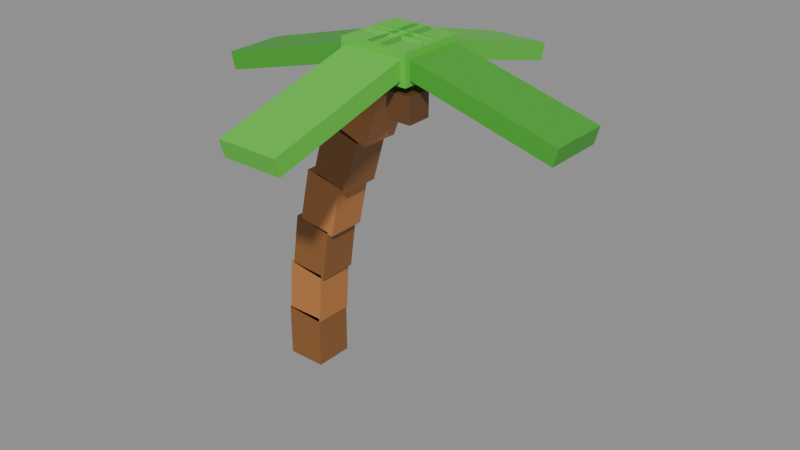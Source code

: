 # Source: tree_palm.blend  (saved by Blender 5.0.119; exported with 4.5.12 LTS)
import bpy
from mathutils import Matrix  # noqa: F401  (used for matrix-valued properties, if any)

bpy.ops.wm.read_factory_settings(use_empty=True)
scene = bpy.context.scene
scene.name = 'Scene'

# ---- materials (node trees are filled in below, after node groups)
mat_8a5a2b = bpy.data.materials.new('#8a5a2b')
mat_8a5a2b.diffuse_color = (0.2542, 0.1022, 0.02416, 1.0)
mat_b9783f = bpy.data.materials.new('#b9783f')
mat_b9783f.diffuse_color = (0.4851, 0.1878, 0.04971, 1.0)
mat_43a82f = bpy.data.materials.new('#43a82f')
mat_43a82f.diffuse_color = (0.05613, 0.3916, 0.02843, 1.0)
mat_5cc93f = bpy.data.materials.new('#5cc93f')
mat_5cc93f.diffuse_color = (0.107, 0.5841, 0.04971, 1.0)
mat_6b4423 = bpy.data.materials.new('#6b4423')
mat_6b4423.diffuse_color = (0.147, 0.05781, 0.01681, 1.0)

# ---- material node trees
mat_8a5a2b.use_nodes = True; mat_8a5a2b.node_tree.nodes.clear()
_N = mat_8a5a2b.node_tree.nodes; _L = mat_8a5a2b.node_tree.links
n0 = _N.new('ShaderNodeBsdfPrincipled'); n0.name = 'Principled BSDF'; n0.location = (-200, 100)
n0.inputs[0].default_value = (0.2542, 0.1022, 0.02416, 1.0)
n1 = _N.new('ShaderNodeOutputMaterial'); n1.name = 'Material Output'; n1.location = (200, 100)
_L.new(n0.outputs[0], n1.inputs[0])
n1.is_active_output = True
mat_b9783f.use_nodes = True; mat_b9783f.node_tree.nodes.clear()
_N = mat_b9783f.node_tree.nodes; _L = mat_b9783f.node_tree.links
n0 = _N.new('ShaderNodeBsdfPrincipled'); n0.name = 'Principled BSDF'; n0.location = (-200, 100)
n0.inputs[0].default_value = (0.4851, 0.1878, 0.04971, 1.0)
n1 = _N.new('ShaderNodeOutputMaterial'); n1.name = 'Material Output'; n1.location = (200, 100)
_L.new(n0.outputs[0], n1.inputs[0])
n1.is_active_output = True
mat_43a82f.use_nodes = True; mat_43a82f.node_tree.nodes.clear()
_N = mat_43a82f.node_tree.nodes; _L = mat_43a82f.node_tree.links
n0 = _N.new('ShaderNodeBsdfPrincipled'); n0.name = 'Principled BSDF'; n0.location = (-200, 100)
n0.inputs[0].default_value = (0.05613, 0.3916, 0.02843, 1.0)
n1 = _N.new('ShaderNodeOutputMaterial'); n1.name = 'Material Output'; n1.location = (200, 100)
_L.new(n0.outputs[0], n1.inputs[0])
n1.is_active_output = True
mat_5cc93f.use_nodes = True; mat_5cc93f.node_tree.nodes.clear()
_N = mat_5cc93f.node_tree.nodes; _L = mat_5cc93f.node_tree.links
n0 = _N.new('ShaderNodeBsdfPrincipled'); n0.name = 'Principled BSDF'; n0.location = (-200, 100)
n0.inputs[0].default_value = (0.107, 0.5841, 0.04971, 1.0)
n1 = _N.new('ShaderNodeOutputMaterial'); n1.name = 'Material Output'; n1.location = (200, 100)
_L.new(n0.outputs[0], n1.inputs[0])
n1.is_active_output = True
mat_6b4423.use_nodes = True; mat_6b4423.node_tree.nodes.clear()
_N = mat_6b4423.node_tree.nodes; _L = mat_6b4423.node_tree.links
n0 = _N.new('ShaderNodeBsdfPrincipled'); n0.name = 'Principled BSDF'; n0.location = (-200, 100)
n0.inputs[0].default_value = (0.147, 0.05781, 0.01681, 1.0)
n1 = _N.new('ShaderNodeOutputMaterial'); n1.name = 'Material Output'; n1.location = (200, 100)
_L.new(n0.outputs[0], n1.inputs[0])
n1.is_active_output = True

# ---- meshes
me_cube = bpy.data.meshes.new('Cube')
me_cube.from_pydata([(-0.4, -0.4, 0.0), (-0.4, -0.4, 1.1), (-0.4, 0.4, 0.0), (-0.4, 0.4, 1.1), (0.4, -0.4, 0.0), (0.4, -0.4, 1.1), (0.4, 0.4, 0.0), (0.4, 0.4, 1.1)], [], [(0, 1, 3, 2), (2, 3, 7, 6), (6, 7, 5, 4), (4, 5, 1, 0), (2, 6, 4, 0), (7, 3, 1, 5)])
_uv = me_cube.uv_layers.new(name='UVMap')
_uv.uv.foreach_set('vector', [0.375, 0.0, 0.625, 0.0, 0.625, 0.25, 0.375, 0.25, 0.375, 0.25, 0.625, 0.25, 0.625, 0.5, 0.375, 0.5, 0.375, 0.5, 0.625, 0.5, 0.625, 0.75, 0.375, 0.75, 0.375, 0.75, 0.625, 0.75, 0.625, 1.0, 0.375, 1.0, 0.125, 0.5, 0.375, 0.5, 0.375, 0.75, 0.125, 0.75, 0.625, 0.5, 0.875, 0.5, 0.875, 0.75, 0.625, 0.75])
me_cube.materials.append(mat_8a5a2b)
me_cube.update()
me_cube_001 = bpy.data.meshes.new('Cube.001')
me_cube_001.from_pydata([(-0.3774, -0.4, 1.079), (-0.3007, -0.4, 2.177), (-0.3774, 0.4, 1.079), (-0.3007, 0.4, 2.177), (0.4207, -0.4, 1.023), (0.4974, -0.4, 2.121), (0.4207, 0.4, 1.023), (0.4974, 0.4, 2.121)], [], [(0, 1, 3, 2), (2, 3, 7, 6), (6, 7, 5, 4), (4, 5, 1, 0), (2, 6, 4, 0), (7, 3, 1, 5)])
_uv = me_cube_001.uv_layers.new(name='UVMap')
_uv.uv.foreach_set('vector', [0.375, 0.0, 0.625, 0.0, 0.625, 0.25, 0.375, 0.25, 0.375, 0.25, 0.625, 0.25, 0.625, 0.5, 0.375, 0.5, 0.375, 0.5, 0.625, 0.5, 0.625, 0.75, 0.375, 0.75, 0.375, 0.75, 0.625, 0.75, 0.625, 1.0, 0.375, 1.0, 0.125, 0.5, 0.375, 0.5, 0.375, 0.75, 0.125, 0.75, 0.625, 0.5, 0.875, 0.5, 0.875, 0.75, 0.625, 0.75])
me_cube_001.materials.append(mat_b9783f)
me_cube_001.update()
me_cube_002 = bpy.data.meshes.new('Cube.002')
me_cube_002.from_pydata([(-0.2327, -0.4, 2.161), (-0.07956, -0.4, 3.25), (-0.2327, 0.4, 2.161), (-0.07956, 0.4, 3.25), (0.5596, -0.4, 2.05), (0.7127, -0.4, 3.139), (0.5596, 0.4, 2.05), (0.7127, 0.4, 3.139)], [], [(0, 1, 3, 2), (2, 3, 7, 6), (6, 7, 5, 4), (4, 5, 1, 0), (2, 6, 4, 0), (7, 3, 1, 5)])
_uv = me_cube_002.uv_layers.new(name='UVMap')
_uv.uv.foreach_set('vector', [0.375, 0.0, 0.625, 0.0, 0.625, 0.25, 0.375, 0.25, 0.375, 0.25, 0.625, 0.25, 0.625, 0.5, 0.375, 0.5, 0.375, 0.5, 0.625, 0.5, 0.625, 0.75, 0.375, 0.75, 0.375, 0.75, 0.625, 0.75, 0.625, 1.0, 0.375, 1.0, 0.125, 0.5, 0.375, 0.5, 0.375, 0.75, 0.125, 0.75, 0.625, 0.5, 0.875, 0.5, 0.875, 0.75, 0.625, 0.75])
me_cube_002.materials.append(mat_8a5a2b)
me_cube_002.update()
me_cube_003 = bpy.data.meshes.new('Cube.003')
me_cube_003.from_pydata([(0.03439, -0.4, 3.245), (0.2631, -0.4, 4.321), (0.03439, 0.4, 3.245), (0.2631, 0.4, 4.321), (0.8169, -0.4, 3.079), (1.046, -0.4, 4.155), (0.8169, 0.4, 3.079), (1.046, 0.4, 4.155)], [], [(0, 1, 3, 2), (2, 3, 7, 6), (6, 7, 5, 4), (4, 5, 1, 0), (2, 6, 4, 0), (7, 3, 1, 5)])
_uv = me_cube_003.uv_layers.new(name='UVMap')
_uv.uv.foreach_set('vector', [0.375, 0.0, 0.625, 0.0, 0.625, 0.25, 0.375, 0.25, 0.375, 0.25, 0.625, 0.25, 0.625, 0.5, 0.375, 0.5, 0.375, 0.5, 0.625, 0.5, 0.625, 0.75, 0.375, 0.75, 0.375, 0.75, 0.625, 0.75, 0.625, 1.0, 0.375, 1.0, 0.125, 0.5, 0.375, 0.5, 0.375, 0.75, 0.125, 0.75, 0.625, 0.5, 0.875, 0.5, 0.875, 0.75, 0.625, 0.75])
me_cube_003.materials.append(mat_b9783f)
me_cube_003.update()
me_cube_004 = bpy.data.meshes.new('Cube.004')
me_cube_004.from_pydata([(0.4239, -0.4, 4.332), (0.7271, -0.4, 5.389), (0.4239, 0.4, 4.332), (0.7271, 0.4, 5.389), (1.193, -0.4, 4.111), (1.496, -0.4, 5.168), (1.193, 0.4, 4.111), (1.496, 0.4, 5.168)], [], [(0, 1, 3, 2), (2, 3, 7, 6), (6, 7, 5, 4), (4, 5, 1, 0), (2, 6, 4, 0), (7, 3, 1, 5)])
_uv = me_cube_004.uv_layers.new(name='UVMap')
_uv.uv.foreach_set('vector', [0.375, 0.0, 0.625, 0.0, 0.625, 0.25, 0.375, 0.25, 0.375, 0.25, 0.625, 0.25, 0.625, 0.5, 0.375, 0.5, 0.375, 0.5, 0.625, 0.5, 0.625, 0.75, 0.375, 0.75, 0.375, 0.75, 0.625, 0.75, 0.625, 1.0, 0.375, 1.0, 0.125, 0.5, 0.375, 0.5, 0.375, 0.75, 0.125, 0.75, 0.625, 0.5, 0.875, 0.5, 0.875, 0.75, 0.625, 0.75])
me_cube_004.materials.append(mat_8a5a2b)
me_cube_004.update()
me_cube_005 = bpy.data.meshes.new('Cube.005')
me_cube_005.from_pydata([(0.936, -0.4, 5.42), (1.312, -0.4, 6.454), (0.936, 0.4, 5.42), (1.312, 0.4, 6.454), (1.688, -0.4, 5.146), (2.064, -0.4, 6.18), (1.688, 0.4, 5.146), (2.064, 0.4, 6.18)], [], [(0, 1, 3, 2), (2, 3, 7, 6), (6, 7, 5, 4), (4, 5, 1, 0), (2, 6, 4, 0), (7, 3, 1, 5)])
_uv = me_cube_005.uv_layers.new(name='UVMap')
_uv.uv.foreach_set('vector', [0.375, 0.0, 0.625, 0.0, 0.625, 0.25, 0.375, 0.25, 0.375, 0.25, 0.625, 0.25, 0.625, 0.5, 0.375, 0.5, 0.375, 0.5, 0.625, 0.5, 0.625, 0.75, 0.375, 0.75, 0.375, 0.75, 0.625, 0.75, 0.625, 1.0, 0.375, 1.0, 0.125, 0.5, 0.375, 0.5, 0.375, 0.75, 0.125, 0.75, 0.625, 0.5, 0.875, 0.5, 0.875, 0.75, 0.625, 0.75])
me_cube_005.materials.append(mat_b9783f)
me_cube_005.update()
me_cube_006 = bpy.data.meshes.new('Cube.006')
me_cube_006.from_pydata([(2.176, -0.6, 6.897), (2.267, -0.6, 7.235), (2.176, 0.6, 6.897), (2.267, 0.6, 7.235), (5.653, -0.6, 5.965), (5.744, -0.6, 6.303), (5.653, 0.6, 5.965), (5.744, 0.6, 6.303)], [], [(0, 1, 3, 2), (2, 3, 7, 6), (6, 7, 5, 4), (4, 5, 1, 0), (2, 6, 4, 0), (7, 3, 1, 5)])
_uv = me_cube_006.uv_layers.new(name='UVMap')
_uv.uv.foreach_set('vector', [0.375, 0.0, 0.625, 0.0, 0.625, 0.25, 0.375, 0.25, 0.375, 0.25, 0.625, 0.25, 0.625, 0.5, 0.375, 0.5, 0.375, 0.5, 0.625, 0.5, 0.625, 0.75, 0.375, 0.75, 0.375, 0.75, 0.625, 0.75, 0.625, 1.0, 0.375, 1.0, 0.125, 0.5, 0.375, 0.5, 0.375, 0.75, 0.125, 0.75, 0.625, 0.5, 0.875, 0.5, 0.875, 0.75, 0.625, 0.75])
me_cube_006.materials.append(mat_43a82f)
me_cube_006.update()
me_cube_007 = bpy.data.meshes.new('Cube.007')
me_cube_007.from_pydata([(2.76, 0.01604, 6.897), (2.76, 0.1066, 7.235), (1.56, 0.01604, 6.897), (1.56, 0.1066, 7.235), (2.76, 3.493, 5.965), (2.76, 3.584, 6.303), (1.56, 3.493, 5.965), (1.56, 3.584, 6.303)], [], [(0, 1, 3, 2), (2, 3, 7, 6), (6, 7, 5, 4), (4, 5, 1, 0), (2, 6, 4, 0), (7, 3, 1, 5)])
_uv = me_cube_007.uv_layers.new(name='UVMap')
_uv.uv.foreach_set('vector', [0.375, 0.0, 0.625, 0.0, 0.625, 0.25, 0.375, 0.25, 0.375, 0.25, 0.625, 0.25, 0.625, 0.5, 0.375, 0.5, 0.375, 0.5, 0.625, 0.5, 0.625, 0.75, 0.375, 0.75, 0.375, 0.75, 0.625, 0.75, 0.625, 1.0, 0.375, 1.0, 0.125, 0.5, 0.375, 0.5, 0.375, 0.75, 0.125, 0.75, 0.625, 0.5, 0.875, 0.5, 0.875, 0.75, 0.625, 0.75])
me_cube_007.materials.append(mat_5cc93f)
me_cube_007.update()
me_cube_008 = bpy.data.meshes.new('Cube.008')
me_cube_008.from_pydata([(2.144, 0.6, 6.897), (2.053, 0.6, 7.235), (2.144, -0.6, 6.897), (2.053, -0.6, 7.235), (-1.333, 0.6, 5.965), (-1.424, 0.6, 6.303), (-1.333, -0.6, 5.965), (-1.424, -0.6, 6.303)], [], [(0, 1, 3, 2), (2, 3, 7, 6), (6, 7, 5, 4), (4, 5, 1, 0), (2, 6, 4, 0), (7, 3, 1, 5)])
_uv = me_cube_008.uv_layers.new(name='UVMap')
_uv.uv.foreach_set('vector', [0.375, 0.0, 0.625, 0.0, 0.625, 0.25, 0.375, 0.25, 0.375, 0.25, 0.625, 0.25, 0.625, 0.5, 0.375, 0.5, 0.375, 0.5, 0.625, 0.5, 0.625, 0.75, 0.375, 0.75, 0.375, 0.75, 0.625, 0.75, 0.625, 1.0, 0.375, 1.0, 0.125, 0.5, 0.375, 0.5, 0.375, 0.75, 0.125, 0.75, 0.625, 0.5, 0.875, 0.5, 0.875, 0.75, 0.625, 0.75])
me_cube_008.materials.append(mat_43a82f)
me_cube_008.update()
me_cube_009 = bpy.data.meshes.new('Cube.009')
me_cube_009.from_pydata([(1.56, -0.01604, 6.897), (1.56, -0.1066, 7.235), (2.76, -0.01604, 6.897), (2.76, -0.1066, 7.235), (1.56, -3.493, 5.965), (1.56, -3.584, 6.303), (2.76, -3.493, 5.965), (2.76, -3.584, 6.303)], [], [(0, 1, 3, 2), (2, 3, 7, 6), (6, 7, 5, 4), (4, 5, 1, 0), (2, 6, 4, 0), (7, 3, 1, 5)])
_uv = me_cube_009.uv_layers.new(name='UVMap')
_uv.uv.foreach_set('vector', [0.375, 0.0, 0.625, 0.0, 0.625, 0.25, 0.375, 0.25, 0.375, 0.25, 0.625, 0.25, 0.625, 0.5, 0.375, 0.5, 0.375, 0.5, 0.625, 0.5, 0.625, 0.75, 0.375, 0.75, 0.375, 0.75, 0.625, 0.75, 0.625, 1.0, 0.375, 1.0, 0.125, 0.5, 0.375, 0.5, 0.375, 0.75, 0.125, 0.75, 0.625, 0.5, 0.875, 0.5, 0.875, 0.75, 0.625, 0.75])
me_cube_009.materials.append(mat_5cc93f)
me_cube_009.update()
me_cube_010 = bpy.data.meshes.new('Cube.010')
me_cube_010.from_pydata([(1.46, -0.7, 6.6), (1.46, -0.7, 7.2), (1.46, 0.7, 6.6), (1.46, 0.7, 7.2), (2.86, -0.7, 6.6), (2.86, -0.7, 7.2), (2.86, 0.7, 6.6), (2.86, 0.7, 7.2)], [], [(0, 1, 3, 2), (2, 3, 7, 6), (6, 7, 5, 4), (4, 5, 1, 0), (2, 6, 4, 0), (7, 3, 1, 5)])
_uv = me_cube_010.uv_layers.new(name='UVMap')
_uv.uv.foreach_set('vector', [0.375, 0.0, 0.625, 0.0, 0.625, 0.25, 0.375, 0.25, 0.375, 0.25, 0.625, 0.25, 0.625, 0.5, 0.375, 0.5, 0.375, 0.5, 0.625, 0.5, 0.625, 0.75, 0.375, 0.75, 0.375, 0.75, 0.625, 0.75, 0.625, 1.0, 0.375, 1.0, 0.125, 0.5, 0.375, 0.5, 0.375, 0.75, 0.125, 0.75, 0.625, 0.5, 0.875, 0.5, 0.875, 0.75, 0.625, 0.75])
me_cube_010.materials.append(mat_5cc93f)
me_cube_010.update()
me_cube_011 = bpy.data.meshes.new('Cube.011')
me_cube_011.from_pydata([(2.41, -0.65, 5.95), (2.41, -0.65, 6.45), (2.41, -0.15, 5.95), (2.41, -0.15, 6.45), (2.91, -0.65, 5.95), (2.91, -0.65, 6.45), (2.91, -0.15, 5.95), (2.91, -0.15, 6.45)], [], [(0, 1, 3, 2), (2, 3, 7, 6), (6, 7, 5, 4), (4, 5, 1, 0), (2, 6, 4, 0), (7, 3, 1, 5)])
_uv = me_cube_011.uv_layers.new(name='UVMap')
_uv.uv.foreach_set('vector', [0.375, 0.0, 0.625, 0.0, 0.625, 0.25, 0.375, 0.25, 0.375, 0.25, 0.625, 0.25, 0.625, 0.5, 0.375, 0.5, 0.375, 0.5, 0.625, 0.5, 0.625, 0.75, 0.375, 0.75, 0.375, 0.75, 0.625, 0.75, 0.625, 1.0, 0.375, 1.0, 0.125, 0.5, 0.375, 0.5, 0.375, 0.75, 0.125, 0.75, 0.625, 0.5, 0.875, 0.5, 0.875, 0.75, 0.625, 0.75])
me_cube_011.materials.append(mat_6b4423)
me_cube_011.update()
me_cube_012 = bpy.data.meshes.new('Cube.012')
me_cube_012.from_pydata([(1.61, 0.25, 5.95), (1.61, 0.25, 6.45), (1.61, 0.75, 5.95), (1.61, 0.75, 6.45), (2.11, 0.25, 5.95), (2.11, 0.25, 6.45), (2.11, 0.75, 5.95), (2.11, 0.75, 6.45)], [], [(0, 1, 3, 2), (2, 3, 7, 6), (6, 7, 5, 4), (4, 5, 1, 0), (2, 6, 4, 0), (7, 3, 1, 5)])
_uv = me_cube_012.uv_layers.new(name='UVMap')
_uv.uv.foreach_set('vector', [0.375, 0.0, 0.625, 0.0, 0.625, 0.25, 0.375, 0.25, 0.375, 0.25, 0.625, 0.25, 0.625, 0.5, 0.375, 0.5, 0.375, 0.5, 0.625, 0.5, 0.625, 0.75, 0.375, 0.75, 0.375, 0.75, 0.625, 0.75, 0.625, 1.0, 0.375, 1.0, 0.125, 0.5, 0.375, 0.5, 0.375, 0.75, 0.125, 0.75, 0.625, 0.5, 0.875, 0.5, 0.875, 0.75, 0.625, 0.75])
me_cube_012.materials.append(mat_6b4423)
me_cube_012.update()

# ---- objects
ob_cube = bpy.data.objects.new('Cube', me_cube)
ob_cube_001 = bpy.data.objects.new('Cube.001', me_cube_001)
ob_cube_002 = bpy.data.objects.new('Cube.002', me_cube_002)
ob_cube_003 = bpy.data.objects.new('Cube.003', me_cube_003)
ob_cube_004 = bpy.data.objects.new('Cube.004', me_cube_004)
ob_cube_005 = bpy.data.objects.new('Cube.005', me_cube_005)
ob_cube_006 = bpy.data.objects.new('Cube.006', me_cube_006)
ob_cube_007 = bpy.data.objects.new('Cube.007', me_cube_007)
ob_cube_008 = bpy.data.objects.new('Cube.008', me_cube_008)
ob_cube_009 = bpy.data.objects.new('Cube.009', me_cube_009)
ob_cube_010 = bpy.data.objects.new('Cube.010', me_cube_010)
ob_cube_011 = bpy.data.objects.new('Cube.011', me_cube_011)
ob_cube_012 = bpy.data.objects.new('Cube.012', me_cube_012)

# ---- transforms, parenting, visibility, modifiers, constraints
ob_cube.location = (0.0, 0.0, 0.0)
ob_cube_001.location = (0.0, 0.0, 0.0)
ob_cube_002.location = (0.0, 0.0, 0.0)
ob_cube_003.location = (0.0, 0.0, 0.0)
ob_cube_004.location = (0.0, 0.0, 0.0)
ob_cube_005.location = (0.0, 0.0, 0.0)
ob_cube_006.location = (0.0, 0.0, 0.0)
ob_cube_007.location = (0.0, 0.0, 0.0)
ob_cube_008.location = (0.0, 0.0, 0.0)
ob_cube_009.location = (0.0, 0.0, 0.0)
ob_cube_010.location = (0.0, 0.0, 0.0)
ob_cube_011.location = (0.0, 0.0, 0.0)
ob_cube_012.location = (0.0, 0.0, 0.0)

# ---- collection membership
scene.collection.objects.link(ob_cube)
scene.collection.objects.link(ob_cube_001)
scene.collection.objects.link(ob_cube_002)
scene.collection.objects.link(ob_cube_003)
scene.collection.objects.link(ob_cube_004)
scene.collection.objects.link(ob_cube_005)
scene.collection.objects.link(ob_cube_006)
scene.collection.objects.link(ob_cube_007)
scene.collection.objects.link(ob_cube_008)
scene.collection.objects.link(ob_cube_009)
scene.collection.objects.link(ob_cube_010)
scene.collection.objects.link(ob_cube_011)
scene.collection.objects.link(ob_cube_012)

# ---- scene / render settings (as saved in the file)
scene.frame_start = 1; scene.frame_end = 250; scene.frame_set(1)
scene.render.engine = 'BLENDER_EEVEE_NEXT'
scene.render.bake_bias = 0.0
scene.render.bake_samples = 0
scene.cycles.sampling_pattern = 'TABULATED_SOBOL'
scene.eevee.use_volume_custom_range = False
bpy.context.view_layer.update()

# ---- added for rendering (the .blend has no active camera and no usable light): camera, sun + grey world if the file has none
cam_auto = bpy.data.cameras.new('AutoCamera')
cam_auto.lens = 50.0
cam_auto.sensor_width = 36.0
cam_auto.clip_end = 1000.0
ob_auto_camera = bpy.data.objects.new('AutoCamera', cam_auto)
scene.collection.objects.link(ob_auto_camera)
ob_auto_camera.location = (13.6827, -13.8273, 12.8357)
ob_auto_camera.rotation_euler = (1.09748, -7.21219e-08, 0.694738)
scene.camera = ob_auto_camera
light_auto_sun = bpy.data.lights.new('AutoSun', 'SUN')
light_auto_sun.energy = 3.0
light_auto_sun.angle = 0.0523599
ob_auto_sun = bpy.data.objects.new('AutoSun', light_auto_sun)
scene.collection.objects.link(ob_auto_sun)
ob_auto_sun.rotation_euler = (0.872665, 0.174533, 0.523599)
if scene.world is None:
    world_auto = bpy.data.worlds.new('AutoWorld')
    world_auto.color = (0.3, 0.3, 0.3)
    scene.world = world_auto
bpy.context.view_layer.update()

